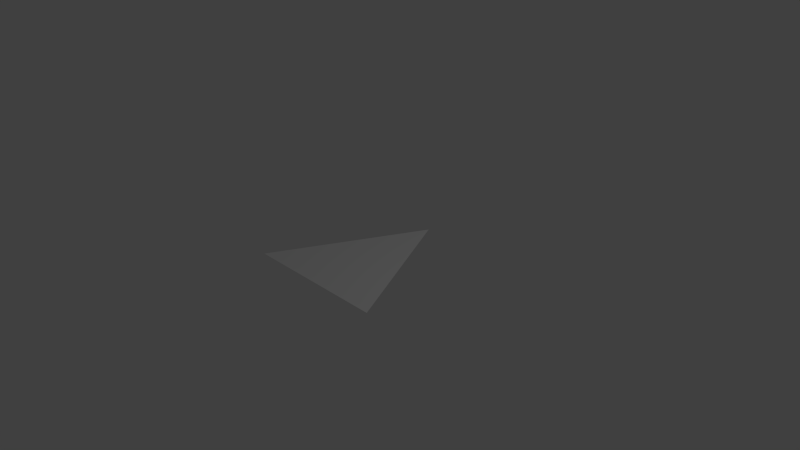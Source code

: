 # Source: triangle.blend  (saved by Blender 2.71.0; exported with 4.5.12 LTS)
import bpy
from mathutils import Matrix  # noqa: F401  (used for matrix-valued properties, if any)

bpy.ops.wm.read_factory_settings(use_empty=True)
scene = bpy.context.scene
scene.name = 'Scene'

# ---- collections
col_collection_1 = bpy.data.collections.new('Collection 1'); scene.collection.children.link(col_collection_1)

# ---- materials (node trees are filled in below, after node groups)
mat_material = bpy.data.materials.new('Material')
mat_material.alpha_threshold = 0.0
mat_material.use_transparent_shadow = False
mat_material.roughness = 0.5
mat_material.line_color = (0.0, 0.0, 0.0, 1.0)

# ---- material node trees

# ---- world
world_world = bpy.data.worlds.new('World'); scene.world = world_world
world_world.color = (0.05088, 0.05088, 0.05088)
world_world.use_sun_shadow = False
world_world.sun_shadow_jitter_overblur = 0.0
world_world.cycles.sampling_method = 'MANUAL'
world_world.cycles.sample_map_resolution = 256

# ---- cameras
cam_camera = bpy.data.cameras.new('Camera')
cam_camera.clip_end = 100.0
cam_camera.lens = 35.0
cam_camera.sensor_width = 32.0
cam_camera.sensor_height = 18.0
cam_camera.ortho_scale = 7.314
cam_camera.dof.focus_distance = 0.0
cam_camera.dof.aperture_fstop = 128.0

# ---- lights
light_lamp = bpy.data.lights.new('Lamp', 'POINT')
light_lamp.transmission_factor = 0.0
light_lamp.cutoff_distance = 30.0
light_lamp.energy = 100.0
light_lamp.shadow_buffer_clip_start = 1.001
light_lamp.shadow_soft_size = 0.1
light_lamp.shadow_maximum_resolution = 0.006
light_lamp.use_absolute_resolution = True
light_lamp.cycles.use_multiple_importance_sampling = False

# ---- meshes
me_cube = bpy.data.meshes.new('Cube')
me_cube.from_pydata([(1.788e-07, 1.0, 0.0), (1.0, -1.0, 0.0), (-1.0, -1.0, 0.0)], [], [(0, 2, 1)])
me_cube.materials.append(mat_material)
me_cube.use_remesh_preserve_volume = False
me_cube.use_remesh_preserve_attributes = False
me_cube.use_mirror_vertex_groups = False
me_cube.update()

# ---- objects
ob_cube = bpy.data.objects.new('Cube', me_cube)
ob_lamp = bpy.data.objects.new('Lamp', light_lamp)
ob_camera = bpy.data.objects.new('Camera', cam_camera)

# ---- transforms, parenting, visibility, modifiers, constraints
ob_cube.location = (0.0, 0.0, 0.0)
ob_cube.lock_rotations_4d = False
ob_cube.empty_display_type = 'ARROWS'
ob_cube.lineart.crease_threshold = 0.0
ob_lamp.location = (4.076, 1.005, 5.904)
ob_lamp.rotation_euler = (0.6503, 0.05522, 1.866)
ob_lamp.lock_rotations_4d = False
ob_lamp.empty_display_type = 'ARROWS'
ob_lamp.color = (0.0, 0.0, 0.0, 0.0)
ob_lamp.lineart.crease_threshold = 0.0
ob_camera.location = (7.481, -6.508, 5.344)
ob_camera.rotation_euler = (1.109, 0.01082, 0.8149)
ob_camera.lock_rotations_4d = False
ob_camera.empty_display_type = 'ARROWS'
ob_camera.color = (0.0, 0.0, 0.0, 0.0)
ob_camera.display_type = 'WIRE'
ob_camera.lineart.crease_threshold = 0.0

# ---- collection membership
col_collection_1.objects.link(ob_cube)
col_collection_1.objects.link(ob_lamp)
col_collection_1.objects.link(ob_camera)

# ---- scene / render settings (as saved in the file)
scene.camera = ob_camera
scene.frame_start = 1; scene.frame_end = 250; scene.frame_set(1)
scene.render.engine = 'BLENDER_EEVEE_NEXT'
scene.render.resolution_percentage = 50
scene.render.dither_intensity = 0.0
scene.cycles.use_denoising = False
scene.cycles.samples = 10
scene.cycles.sampling_pattern = 'TABULATED_SOBOL'
scene.cycles.light_sampling_threshold = 0.0
scene.cycles.use_adaptive_sampling = False
scene.cycles.use_light_tree = False
scene.cycles.blur_glossy = 0.0
scene.cycles.volume_bounces = 1
scene.cycles.pixel_filter_type = 'GAUSSIAN'
scene.cycles.sample_clamp_indirect = 0.0
scene.view_settings.view_transform = 'Standard'
bpy.context.view_layer.update()

